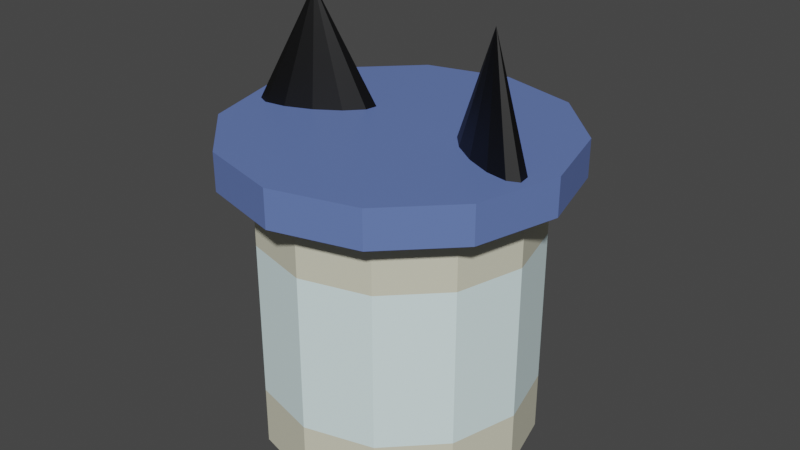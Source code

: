 # Source: Meow.blend  (saved by Blender 2.93.21; exported with 4.5.12 LTS)
import bpy
from mathutils import Matrix  # noqa: F401  (used for matrix-valued properties, if any)

bpy.ops.wm.read_factory_settings(use_empty=True)
scene = bpy.context.scene
scene.name = 'Scene'

# ---- collections
col_collection = bpy.data.collections.new('Collection'); scene.collection.children.link(col_collection)

# ---- materials (node trees are filled in below, after node groups)
mat_glass = bpy.data.materials.new('Glass')
mat_glass.surface_render_method = 'BLENDED'
mat_glass.blend_method = 'BLEND'
mat_glass.use_transparent_shadow = False
mat_label = bpy.data.materials.new('Label')
mat_label.use_transparent_shadow = False
mat_cap = bpy.data.materials.new('Cap')
mat_cap.use_transparent_shadow = False
mat_black = bpy.data.materials.new('Black')
mat_black.use_transparent_shadow = False
mat_pink = bpy.data.materials.new('Pink')
mat_pink.alpha_threshold = 0.0
mat_pink.use_transparent_shadow = False
mat_pink.line_color = (0.0, 0.0, 0.0, 1.0)

# ---- material node trees
mat_glass.use_nodes = True; mat_glass.node_tree.nodes.clear()
_N = mat_glass.node_tree.nodes; _L = mat_glass.node_tree.links
n0 = _N.new('ShaderNodeBsdfPrincipled'); n0.name = 'Principled BSDF'; n0.location = (10, 300)
n0.distribution = 'GGX'
n0.subsurface_method = 'BURLEY'
n0.inputs[0].default_value = (0.8, 0.781, 0.6079, 1.0)
n0.inputs[3].default_value = 1.45
n0.inputs[4].default_value = 0.8772
n0.inputs[27].default_value = (0.0, 0.0, 0.0, 1.0)
n0.inputs[28].default_value = 1.0
n1 = _N.new('ShaderNodeOutputMaterial'); n1.name = 'Material Output'; n1.location = (300, 300)
_L.new(n0.outputs[0], n1.inputs[0])
n1.is_active_output = True
mat_label.use_nodes = True; mat_label.node_tree.nodes.clear()
_N = mat_label.node_tree.nodes; _L = mat_label.node_tree.links
n0 = _N.new('ShaderNodeBsdfPrincipled'); n0.name = 'Principled BSDF'; n0.location = (10, 300)
n0.distribution = 'GGX'
n0.subsurface_method = 'BURLEY'
n0.inputs[0].default_value = (0.8005, 0.9904, 1.0, 1.0)
n0.inputs[3].default_value = 1.45
n0.inputs[27].default_value = (0.0, 0.0, 0.0, 1.0)
n0.inputs[28].default_value = 1.0
n1 = _N.new('ShaderNodeOutputMaterial'); n1.name = 'Material Output'; n1.location = (300, 300)
_L.new(n0.outputs[0], n1.inputs[0])
n1.is_active_output = True
mat_cap.use_nodes = True; mat_cap.node_tree.nodes.clear()
_N = mat_cap.node_tree.nodes; _L = mat_cap.node_tree.links
n0 = _N.new('ShaderNodeBsdfPrincipled'); n0.name = 'Principled BSDF'; n0.location = (10, 300)
n0.distribution = 'GGX'
n0.subsurface_method = 'BURLEY'
n0.inputs[0].default_value = (0.1259, 0.1951, 0.4902, 1.0)
n0.inputs[3].default_value = 1.45
n0.inputs[27].default_value = (0.0, 0.0, 0.0, 1.0)
n0.inputs[28].default_value = 1.0
n1 = _N.new('ShaderNodeOutputMaterial'); n1.name = 'Material Output'; n1.location = (300, 300)
_L.new(n0.outputs[0], n1.inputs[0])
n1.is_active_output = True
mat_black.use_nodes = True; mat_black.node_tree.nodes.clear()
_N = mat_black.node_tree.nodes; _L = mat_black.node_tree.links
n0 = _N.new('ShaderNodeBsdfPrincipled'); n0.name = 'Principled BSDF'; n0.location = (10, 300)
n0.distribution = 'GGX'
n0.subsurface_method = 'BURLEY'
n0.inputs[0].default_value = (0.0, 0.0, 0.0, 1.0)
n0.inputs[3].default_value = 1.45
n0.inputs[27].default_value = (0.0, 0.0, 0.0, 1.0)
n0.inputs[28].default_value = 1.0
n1 = _N.new('ShaderNodeOutputMaterial'); n1.name = 'Material Output'; n1.location = (300, 300)
_L.new(n0.outputs[0], n1.inputs[0])
n1.is_active_output = True
mat_pink.use_nodes = True; mat_pink.node_tree.nodes.clear()
_N = mat_pink.node_tree.nodes; _L = mat_pink.node_tree.links
n0 = _N.new('ShaderNodeOutputMaterial'); n0.name = 'Material Output'; n0.location = (300, 300)
n1 = _N.new('ShaderNodeBsdfPrincipled'); n1.name = 'Principled BSDF'; n1.location = (10, 300)
n1.distribution = 'GGX'
n1.subsurface_method = 'BURLEY'
n1.inputs[0].default_value = (0.7759, 0.3829, 0.855, 1.0)
n1.inputs[2].default_value = 0.4
n1.inputs[3].default_value = 1.45
n1.inputs[27].default_value = (0.0, 0.0, 0.0, 1.0)
n1.inputs[28].default_value = 1.0
_L.new(n1.outputs[0], n0.inputs[0])
n0.is_active_output = True

# ---- world
world_world = bpy.data.worlds.new('World'); scene.world = world_world
world_world.use_nodes = True; world_world.node_tree.nodes.clear()
_N = world_world.node_tree.nodes; _L = world_world.node_tree.links
n0 = _N.new('ShaderNodeOutputWorld'); n0.name = 'World Output'; n0.location = (300, 300)
n1 = _N.new('ShaderNodeBackground'); n1.name = 'Background'; n1.location = (10, 300)
n1.inputs[0].default_value = (0.05088, 0.05088, 0.05088, 1.0)
_L.new(n1.outputs[0], n0.inputs[0])
n0.is_active_output = True
world_world.color = (0.05088, 0.05088, 0.05088)
world_world.use_sun_shadow = False
world_world.sun_shadow_jitter_overblur = 0.0

# ---- meshes
me_cylinder_001 = bpy.data.meshes.new('Cylinder.001')
me_cylinder_001.from_pydata([(1.49e-08, 1.0, 0.0), (1.49e-08, 1.0, 2.0), (0.5, 0.866, 0.0), (0.5, 0.866, 2.0), (0.866, 0.5, 0.0), (0.866, 0.5, 2.0), (1.0, -3.378e-08, 0.0), (1.0, -3.378e-08, 2.0), (0.866, -0.5, 0.0), (0.866, -0.5, 2.0), (0.5, -0.866, 0.0), (0.5, -0.866, 2.0), (-7.252e-08, -1.0, 0.0), (-7.252e-08, -1.0, 2.0), (-0.5, -0.866, 0.0), (-0.5, -0.866, 2.0), (-0.866, -0.5, 0.0), (-0.866, -0.5, 2.0), (-1.0, 2.186e-08, 0.0), (-1.0, 2.186e-08, 2.0), (-0.866, 0.5, 0.0), (-0.866, 0.5, 2.0), (-0.5, 0.866, 0.0), (-0.5, 0.866, 2.0), (0.616, 1.067, 2.0), (2.182e-08, 1.232, 2.0), (1.067, 0.616, 2.0), (1.232, -3.931e-08, 2.0), (1.067, -0.616, 2.0), (0.616, -1.067, 2.0), (-8.589e-08, -1.232, 2.0), (-0.616, -1.067, 2.0), (-1.067, -0.616, 2.0), (-1.232, 2.923e-08, 2.0), (-1.067, 0.616, 2.0), (-0.616, 1.067, 2.0), (0.616, 1.067, 2.273), (3.609e-08, 1.232, 2.273), (1.067, 0.616, 2.273), (1.232, -3.931e-08, 2.273), (1.067, -0.616, 2.273), (0.616, -1.067, 2.273), (-7.162e-08, -1.232, 2.273), (-0.616, -1.067, 2.273), (-1.067, -0.616, 2.273), (-1.232, 2.923e-08, 2.273), (-1.067, 0.616, 2.273), (-0.616, 1.067, 2.273), (1.49e-08, 1.0, 0.4289), (1.49e-08, 1.0, 1.571), (0.5, 0.866, 1.571), (0.5, 0.866, 0.4289), (0.866, 0.5, 1.571), (0.866, 0.5, 0.4289), (1.0, -3.378e-08, 1.571), (1.0, -3.378e-08, 0.4289), (0.866, -0.5, 1.571), (0.866, -0.5, 0.4289), (0.5, -0.866, 1.571), (0.5, -0.866, 0.4289), (-7.252e-08, -1.0, 1.571), (-7.252e-08, -1.0, 0.4289), (-0.5, -0.866, 1.571), (-0.5, -0.866, 0.4289), (-0.866, -0.5, 1.571), (-0.866, -0.5, 0.4289), (-1.0, 2.186e-08, 1.571), (-1.0, 2.186e-08, 0.4289), (-0.866, 0.5, 1.571), (-0.866, 0.5, 0.4289), (-0.5, 0.866, 1.571), (-0.5, 0.866, 0.4289)], [], [(49, 1, 3, 50), (50, 3, 5, 52), (52, 5, 7, 54), (54, 7, 9, 56), (56, 9, 11, 58), (58, 11, 13, 60), (60, 13, 15, 62), (62, 15, 17, 64), (64, 17, 19, 66), (66, 19, 21, 68), (15, 13, 30, 31), (68, 21, 23, 70), (70, 23, 1, 49), (0, 2, 4, 6, 8, 10, 12, 14, 16, 18, 20, 22), (25, 35, 47, 37), (13, 11, 29, 30), (11, 9, 28, 29), (9, 7, 27, 28), (1, 23, 35, 25), (3, 1, 25, 24), (7, 5, 26, 27), (23, 21, 34, 35), (5, 3, 24, 26), (21, 19, 33, 34), (19, 17, 32, 33), (17, 15, 31, 32), (36, 37, 47, 46, 45, 44, 43, 42, 41, 40, 39, 38), (26, 24, 36, 38), (33, 32, 44, 45), (30, 29, 41, 42), (27, 26, 38, 39), (34, 33, 45, 46), (31, 30, 42, 43), (28, 27, 39, 40), (35, 34, 46, 47), (24, 25, 37, 36), (32, 31, 43, 44), (29, 28, 40, 41), (22, 71, 48, 0), (71, 70, 49, 48), (20, 69, 71, 22), (69, 68, 70, 71), (18, 67, 69, 20), (67, 66, 68, 69), (16, 65, 67, 18), (65, 64, 66, 67), (14, 63, 65, 16), (63, 62, 64, 65), (12, 61, 63, 14), (61, 60, 62, 63), (10, 59, 61, 12), (59, 58, 60, 61), (8, 57, 59, 10), (57, 56, 58, 59), (6, 55, 57, 8), (55, 54, 56, 57), (4, 53, 55, 6), (53, 52, 54, 55), (2, 51, 53, 4), (51, 50, 52, 53), (0, 48, 51, 2), (48, 49, 50, 51)])
me_cylinder_001.polygons.foreach_set('material_index', [0, 0, 0, 0, 0, 0, 0, 0, 0, 0, 2, 0, 0, 0, 2, 2, 2, 2, 2, 2, 2, 2, 2, 2, 2, 2, 2, 2, 2, 2, 2, 2, 2, 2, 2, 2, 2, 2, 0, 1, 0, 1, 0, 1, 0, 1, 0, 1, 0, 1, 0, 1, 0, 1, 0, 1, 0, 1, 0, 1, 0, 1])
_uv = me_cylinder_001.uv_layers.new(name='UVMap')
_uv.uv.foreach_set('vector', [1.0, 0.8333, 1.0, 1.0, 0.9167, 1.0, 0.9167, 0.8333, 0.9167, 0.8333, 0.9167, 1.0, 0.8333, 1.0, 0.8333, 0.8333, 0.8333, 0.8333, 0.8333, 1.0, 0.75, 1.0, 0.75, 0.8333, 0.75, 0.8333, 0.75, 1.0, 0.6667, 1.0, 0.6667, 0.8333, 0.6667, 0.8333, 0.6667, 1.0, 0.5833, 1.0, 0.5833, 0.8333, 0.5833, 0.8333, 0.5833, 1.0, 0.5, 1.0, 0.5, 0.8333, 0.5, 0.8333, 0.5, 1.0, 0.4167, 1.0, 0.4167, 0.8333, 0.4167, 0.8333, 0.4167, 1.0, 0.3333, 1.0, 0.3333, 0.8333, 0.3333, 0.8333, 0.3333, 1.0, 0.25, 1.0, 0.25, 0.8333, 0.25, 0.8333, 0.25, 1.0, 0.1667, 1.0, 0.1667, 0.8333, 0.4167, 1.0, 0.5, 1.0, 0.5, 1.0, 0.4167, 1.0, 0.1667, 0.8333, 0.1667, 1.0, 0.08333, 1.0, 0.08333, 0.8333, 0.08333, 0.8333, 0.08333, 1.0, 7.451e-08, 1.0, 7.451e-08, 0.8333, 0.75, 0.49, 0.87, 0.4578, 0.9578, 0.37, 0.99, 0.25, 0.9578, 0.13, 0.87, 0.04215, 0.75, 0.01, 0.63, 0.04215, 0.5422, 0.13, 0.51, 0.25, 0.5422, 0.37, 0.63, 0.4578, 7.451e-08, 1.0, 0.08333, 1.0, 0.08333, 1.0, 7.451e-08, 1.0, 0.5, 1.0, 0.5833, 1.0, 0.5833, 1.0, 0.5, 1.0, 0.5833, 1.0, 0.6667, 1.0, 0.6667, 1.0, 0.5833, 1.0, 0.6667, 1.0, 0.75, 1.0, 0.75, 1.0, 0.6667, 1.0, 7.451e-08, 1.0, 0.08333, 1.0, 0.08333, 1.0, 7.451e-08, 1.0, 0.9167, 1.0, 1.0, 1.0, 1.0, 1.0, 0.9167, 1.0, 0.75, 1.0, 0.8333, 1.0, 0.8333, 1.0, 0.75, 1.0, 0.08333, 1.0, 0.1667, 1.0, 0.1667, 1.0, 0.08333, 1.0, 0.8333, 1.0, 0.9167, 1.0, 0.9167, 1.0, 0.8333, 1.0, 0.1667, 1.0, 0.25, 1.0, 0.25, 1.0, 0.1667, 1.0, 0.25, 1.0, 0.3333, 1.0, 0.3333, 1.0, 0.25, 1.0, 0.3333, 1.0, 0.4167, 1.0, 0.4167, 1.0, 0.3333, 1.0, 0.37, 0.4578, 0.25, 0.49, 0.13, 0.4578, 0.04215, 0.37, 0.01, 0.25, 0.04215, 0.13, 0.13, 0.04215, 0.25, 0.01, 0.37, 0.04215, 0.4578, 0.13, 0.49, 0.25, 0.4578, 0.37, 0.8333, 1.0, 0.9167, 1.0, 0.9167, 1.0, 0.8333, 1.0, 0.25, 1.0, 0.3333, 1.0, 0.3333, 1.0, 0.25, 1.0, 0.5, 1.0, 0.5833, 1.0, 0.5833, 1.0, 0.5, 1.0, 0.75, 1.0, 0.8333, 1.0, 0.8333, 1.0, 0.75, 1.0, 0.1667, 1.0, 0.25, 1.0, 0.25, 1.0, 0.1667, 1.0, 0.4167, 1.0, 0.5, 1.0, 0.5, 1.0, 0.4167, 1.0, 0.6667, 1.0, 0.75, 1.0, 0.75, 1.0, 0.6667, 1.0, 0.08333, 1.0, 0.1667, 1.0, 0.1667, 1.0, 0.08333, 1.0, 0.9167, 1.0, 1.0, 1.0, 1.0, 1.0, 0.9167, 1.0, 0.3333, 1.0, 0.4167, 1.0, 0.4167, 1.0, 0.3333, 1.0, 0.5833, 1.0, 0.6667, 1.0, 0.6667, 1.0, 0.5833, 1.0, 0.08333, 0.5, 0.08333, 0.6667, 7.451e-08, 0.6667, 7.451e-08, 0.5, 0.08333, 0.6667, 0.08333, 0.8333, 7.451e-08, 0.8333, 7.451e-08, 0.6667, 0.1667, 0.5, 0.1667, 0.6667, 0.08333, 0.6667, 0.08333, 0.5, 0.1667, 0.6667, 0.1667, 0.8333, 0.08333, 0.8333, 0.08333, 0.6667, 0.25, 0.5, 0.25, 0.6667, 0.1667, 0.6667, 0.1667, 0.5, 0.25, 0.6667, 0.25, 0.8333, 0.1667, 0.8333, 0.1667, 0.6667, 0.3333, 0.5, 0.3333, 0.6667, 0.25, 0.6667, 0.25, 0.5, 0.3333, 0.6667, 0.3333, 0.8333, 0.25, 0.8333, 0.25, 0.6667, 0.4167, 0.5, 0.4167, 0.6667, 0.3333, 0.6667, 0.3333, 0.5, 0.4167, 0.6667, 0.4167, 0.8333, 0.3333, 0.8333, 0.3333, 0.6667, 0.5, 0.5, 0.5, 0.6667, 0.4167, 0.6667, 0.4167, 0.5, 0.5, 0.6667, 0.5, 0.8333, 0.4167, 0.8333, 0.4167, 0.6667, 0.5833, 0.5, 0.5833, 0.6667, 0.5, 0.6667, 0.5, 0.5, 0.5833, 0.6667, 0.5833, 0.8333, 0.5, 0.8333, 0.5, 0.6667, 0.6667, 0.5, 0.6667, 0.6667, 0.5833, 0.6667, 0.5833, 0.5, 0.6667, 0.6667, 0.6667, 0.8333, 0.5833, 0.8333, 0.5833, 0.6667, 0.75, 0.5, 0.75, 0.6667, 0.6667, 0.6667, 0.6667, 0.5, 0.75, 0.6667, 0.75, 0.8333, 0.6667, 0.8333, 0.6667, 0.6667, 0.8333, 0.5, 0.8333, 0.6667, 0.75, 0.6667, 0.75, 0.5, 0.8333, 0.6667, 0.8333, 0.8333, 0.75, 0.8333, 0.75, 0.6667, 0.9167, 0.5, 0.9167, 0.6667, 0.8333, 0.6667, 0.8333, 0.5, 0.9167, 0.6667, 0.9167, 0.8333, 0.8333, 0.8333, 0.8333, 0.6667, 1.0, 0.5, 1.0, 0.6667, 0.9167, 0.6667, 0.9167, 0.5, 1.0, 0.6667, 1.0, 0.8333, 0.9167, 0.8333, 0.9167, 0.6667])
me_cylinder_001.materials.append(mat_glass)
me_cylinder_001.materials.append(mat_label)
me_cylinder_001.materials.append(mat_cap)
me_cylinder_001.use_remesh_fix_poles = True
me_cylinder_001.use_remesh_preserve_attributes = False
me_cylinder_001.update()
me_cone = bpy.data.meshes.new('Cone')
me_cone.from_pydata([(1.463, 3.17, 4.852), (1.963, 3.036, 4.852), (2.329, 2.67, 4.852), (2.463, 2.17, 4.852), (2.329, 1.67, 4.852), (1.963, 1.304, 4.852), (1.463, 1.17, 4.852), (0.9626, 1.304, 4.852), (0.5966, 1.67, 4.852), (0.4626, 2.17, 4.852), (0.5966, 2.67, 4.852), (0.9626, 3.036, 4.852), (1.463, 2.17, 6.852), (1.463, 3.05, 5.093), (1.842, 2.948, 5.093), (1.463, 2.29, 6.612), (2.12, 2.67, 5.093), (0.8048, 2.67, 5.093), (1.083, 2.948, 5.093), (1.463, 2.648, 5.064), (1.842, 2.546, 5.064), (1.424, 2.086, 6.583), (2.12, 2.268, 5.064), (0.8048, 2.268, 5.064), (1.083, 2.546, 5.064)], [], [(1, 0, 13, 14), (12, 2, 16, 15), (2, 12, 3), (3, 12, 4), (4, 12, 5), (5, 12, 6), (6, 12, 7), (7, 12, 8), (8, 12, 9), (9, 12, 10), (0, 1, 2, 3, 4, 5, 6, 7, 8, 9, 10, 11), (11, 10, 17, 18), (0, 11, 18, 13), (14, 13, 19, 20), (15, 16, 22, 21), (18, 17, 23, 24), (13, 18, 24, 19), (10, 12, 15, 17), (2, 1, 14, 16), (19, 21, 20), (20, 21, 22), (23, 21, 24), (24, 21, 19), (17, 15, 21, 23), (16, 14, 20, 22)])
me_cone.polygons.foreach_set('material_index', [0, 0, 0, 0, 0, 0, 0, 0, 0, 0, 0, 0, 0, 0, 0, 0, 0, 0, 0, 1, 1, 1, 1, 0, 0])
_uv = me_cone.uv_layers.new(name='UVMap')
_uv.uv.foreach_set('vector', [0.87, 0.4578, 0.75, 0.49, 0.75, 0.49, 0.87, 0.4578, 0.25, 0.25, 0.4578, 0.37, 0.4578, 0.37, 0.25, 0.25, 0.4578, 0.37, 0.25, 0.25, 0.49, 0.25, 0.49, 0.25, 0.25, 0.25, 0.4578, 0.13, 0.4578, 0.13, 0.25, 0.25, 0.37, 0.04215, 0.37, 0.04215, 0.25, 0.25, 0.25, 0.01, 0.25, 0.01, 0.25, 0.25, 0.13, 0.04215, 0.13, 0.04215, 0.25, 0.25, 0.04215, 0.13, 0.04215, 0.13, 0.25, 0.25, 0.01, 0.25, 0.01, 0.25, 0.25, 0.25, 0.04215, 0.37, 0.75, 0.49, 0.87, 0.4578, 0.9578, 0.37, 0.99, 0.25, 0.9578, 0.13, 0.87, 0.04215, 0.75, 0.01, 0.63, 0.04215, 0.5422, 0.13, 0.51, 0.25, 0.5422, 0.37, 0.63, 0.4578, 0.63, 0.4578, 0.5422, 0.37, 0.5422, 0.37, 0.63, 0.4578, 0.75, 0.49, 0.63, 0.4578, 0.63, 0.4578, 0.75, 0.49, 0.87, 0.4578, 0.75, 0.49, 0.75, 0.49, 0.87, 0.4578, 0.25, 0.25, 0.4578, 0.37, 0.4578, 0.37, 0.25, 0.25, 0.63, 0.4578, 0.5422, 0.37, 0.5422, 0.37, 0.63, 0.4578, 0.75, 0.49, 0.63, 0.4578, 0.63, 0.4578, 0.75, 0.49, 0.04215, 0.37, 0.25, 0.25, 0.25, 0.25, 0.04215, 0.37, 0.9578, 0.37, 0.87, 0.4578, 0.87, 0.4578, 0.9578, 0.37, 0.25, 0.49, 0.25, 0.25, 0.37, 0.4578, 0.37, 0.4578, 0.25, 0.25, 0.4578, 0.37, 0.04215, 0.37, 0.25, 0.25, 0.13, 0.4578, 0.13, 0.4578, 0.25, 0.25, 0.25, 0.49, 0.04215, 0.37, 0.25, 0.25, 0.25, 0.25, 0.04215, 0.37, 0.9578, 0.37, 0.87, 0.4578, 0.87, 0.4578, 0.9578, 0.37])
me_cone.materials.append(mat_black)
me_cone.materials.append(mat_pink)
me_cone.use_remesh_fix_poles = True
me_cone.use_remesh_preserve_attributes = False
me_cone.update()
me_cone_002 = bpy.data.meshes.new('Cone.002')
me_cone_002.from_pydata([(-1.417, 2.968, 4.852), (-0.9166, 2.834, 4.852), (-0.5505, 2.468, 4.852), (-0.4166, 1.968, 4.852), (-0.5505, 1.468, 4.852), (-0.9166, 1.102, 4.852), (-1.417, 0.9678, 4.852), (-1.917, 1.102, 4.852), (-2.283, 1.468, 4.852), (-2.417, 1.968, 4.852), (-2.283, 2.468, 4.852), (-1.917, 2.834, 4.852), (-1.417, 1.968, 6.852), (-1.417, 2.848, 5.093), (-1.037, 2.746, 5.093), (-1.417, 2.088, 6.612), (-0.7588, 2.468, 5.093), (-2.074, 2.468, 5.093), (-1.796, 2.746, 5.093), (-1.417, 2.445, 5.064), (-1.037, 2.343, 5.064), (-1.455, 1.883, 6.583), (-0.7588, 2.065, 5.064), (-2.074, 2.065, 5.064), (-1.796, 2.343, 5.064)], [], [(1, 0, 13, 14), (12, 2, 16, 15), (2, 12, 3), (3, 12, 4), (4, 12, 5), (5, 12, 6), (6, 12, 7), (7, 12, 8), (8, 12, 9), (9, 12, 10), (0, 1, 2, 3, 4, 5, 6, 7, 8, 9, 10, 11), (11, 10, 17, 18), (0, 11, 18, 13), (14, 13, 19, 20), (15, 16, 22, 21), (18, 17, 23, 24), (13, 18, 24, 19), (10, 12, 15, 17), (2, 1, 14, 16), (19, 21, 20), (20, 21, 22), (23, 21, 24), (24, 21, 19), (17, 15, 21, 23), (16, 14, 20, 22)])
me_cone_002.polygons.foreach_set('material_index', [0, 0, 0, 0, 0, 0, 0, 0, 0, 0, 0, 0, 0, 0, 0, 0, 0, 0, 0, 1, 1, 1, 1, 0, 0])
_uv = me_cone_002.uv_layers.new(name='UVMap')
_uv.uv.foreach_set('vector', [0.87, 0.4578, 0.75, 0.49, 0.75, 0.49, 0.87, 0.4578, 0.25, 0.25, 0.4578, 0.37, 0.4578, 0.37, 0.25, 0.25, 0.4578, 0.37, 0.25, 0.25, 0.49, 0.25, 0.49, 0.25, 0.25, 0.25, 0.4578, 0.13, 0.4578, 0.13, 0.25, 0.25, 0.37, 0.04215, 0.37, 0.04215, 0.25, 0.25, 0.25, 0.01, 0.25, 0.01, 0.25, 0.25, 0.13, 0.04215, 0.13, 0.04215, 0.25, 0.25, 0.04215, 0.13, 0.04215, 0.13, 0.25, 0.25, 0.01, 0.25, 0.01, 0.25, 0.25, 0.25, 0.04215, 0.37, 0.75, 0.49, 0.87, 0.4578, 0.9578, 0.37, 0.99, 0.25, 0.9578, 0.13, 0.87, 0.04215, 0.75, 0.01, 0.63, 0.04215, 0.5422, 0.13, 0.51, 0.25, 0.5422, 0.37, 0.63, 0.4578, 0.63, 0.4578, 0.5422, 0.37, 0.5422, 0.37, 0.63, 0.4578, 0.75, 0.49, 0.63, 0.4578, 0.63, 0.4578, 0.75, 0.49, 0.87, 0.4578, 0.75, 0.49, 0.75, 0.49, 0.87, 0.4578, 0.25, 0.25, 0.4578, 0.37, 0.4578, 0.37, 0.25, 0.25, 0.63, 0.4578, 0.5422, 0.37, 0.5422, 0.37, 0.63, 0.4578, 0.75, 0.49, 0.63, 0.4578, 0.63, 0.4578, 0.75, 0.49, 0.04215, 0.37, 0.25, 0.25, 0.25, 0.25, 0.04215, 0.37, 0.9578, 0.37, 0.87, 0.4578, 0.87, 0.4578, 0.9578, 0.37, 0.25, 0.49, 0.25, 0.25, 0.37, 0.4578, 0.37, 0.4578, 0.25, 0.25, 0.4578, 0.37, 0.04215, 0.37, 0.25, 0.25, 0.13, 0.4578, 0.13, 0.4578, 0.25, 0.25, 0.25, 0.49, 0.04215, 0.37, 0.25, 0.25, 0.25, 0.25, 0.04215, 0.37, 0.9578, 0.37, 0.87, 0.4578, 0.87, 0.4578, 0.9578, 0.37])
me_cone_002.materials.append(mat_black)
me_cone_002.materials.append(mat_pink)
me_cone_002.use_remesh_fix_poles = True
me_cone_002.use_remesh_preserve_attributes = False
me_cone_002.update()

# ---- objects
ob_cylinder = bpy.data.objects.new('Cylinder', me_cylinder_001)
ob_cone = bpy.data.objects.new('Cone', me_cone)
ob_cone_001 = bpy.data.objects.new('Cone.001', me_cone_002)

# ---- transforms, parenting, visibility, modifiers, constraints
ob_cylinder.location = (0.0, 0.0, 0.0)
ob_cylinder.scale = (0.2637, 0.2637, 0.2637)
ob_cone.location = (-1.572e-08, -7.858e-09, 0.0)
ob_cone.rotation_euler = (0.0, -0.0, -0.5109)
ob_cone.scale = (0.1191, 0.04174, 0.1191)
ob_cone_001.location = (1.572e-08, 7.858e-09, 0.0)
ob_cone_001.rotation_euler = (0.0, -0.0, 0.4859)
ob_cone_001.scale = (0.1191, 0.04174, 0.1191)

# ---- collection membership
col_collection.objects.link(ob_cylinder)
col_collection.objects.link(ob_cone)
col_collection.objects.link(ob_cone_001)

# ---- scene / render settings (as saved in the file)
scene.frame_start = 1; scene.frame_end = 250; scene.frame_set(1)
scene.render.engine = 'BLENDER_EEVEE_NEXT'
scene.cycles.use_denoising = False
scene.cycles.samples = 128
scene.cycles.sampling_pattern = 'TABULATED_SOBOL'
scene.cycles.use_adaptive_sampling = False
scene.cycles.use_light_tree = False
scene.view_settings.view_transform = 'Filmic'
bpy.context.view_layer.update()

# ---- added for rendering (the .blend has no active camera and no usable light): camera, sun
cam_auto = bpy.data.cameras.new('AutoCamera')
cam_auto.lens = 50.0
cam_auto.sensor_width = 36.0
cam_auto.clip_end = 1000.0
ob_auto_camera = bpy.data.objects.new('AutoCamera', cam_auto)
scene.collection.objects.link(ob_auto_camera)
ob_auto_camera.location = (1.13706, -1.36448, 1.31777)
ob_auto_camera.rotation_euler = (1.09748, -7.21219e-08, 0.694738)
scene.camera = ob_auto_camera
light_auto_sun = bpy.data.lights.new('AutoSun', 'SUN')
light_auto_sun.energy = 3.0
light_auto_sun.angle = 0.0523599
ob_auto_sun = bpy.data.objects.new('AutoSun', light_auto_sun)
scene.collection.objects.link(ob_auto_sun)
ob_auto_sun.rotation_euler = (0.872665, 0.174533, 0.523599)
bpy.context.view_layer.update()
